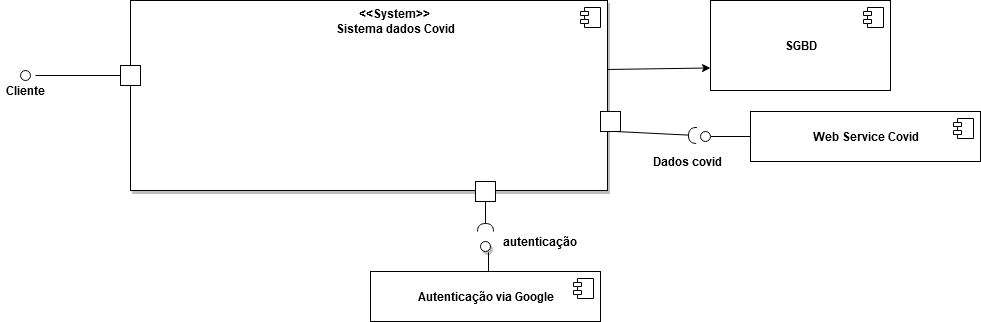

The diagram above was exported from draw.io. Its source (the exported page's mxGraphModel, read from the mxfile embedded in the PNG):
<mxGraphModel dx="868" dy="479" grid="1" gridSize="10" guides="1" tooltips="1" connect="1" arrows="1" fold="1" page="1" pageScale="1" pageWidth="827" pageHeight="1169" math="0" shadow="0">
  <root>
    <mxCell id="0" />
    <mxCell id="1" parent="0" />
    <mxCell id="z-KguyCupv8P3Uu7RKRY-1" value="&lt;b&gt;&lt;br&gt;&lt;/b&gt;" style="html=1;dropTarget=0;shadow=1;" parent="1" vertex="1">
      <mxGeometry x="290" y="249" width="477" height="190" as="geometry" />
    </mxCell>
    <mxCell id="z-KguyCupv8P3Uu7RKRY-2" value="" style="shape=module;jettyWidth=8;jettyHeight=4;" parent="z-KguyCupv8P3Uu7RKRY-1" vertex="1">
      <mxGeometry x="1" width="20" height="20" relative="1" as="geometry">
        <mxPoint x="-27" y="7" as="offset" />
      </mxGeometry>
    </mxCell>
    <mxCell id="z-KguyCupv8P3Uu7RKRY-3" value="&lt;b&gt;&amp;lt;&amp;lt;System&amp;gt;&amp;gt;&lt;br&gt;Sistema dados Covid&lt;/b&gt;" style="text;html=1;strokeColor=none;fillColor=none;align=center;verticalAlign=middle;whiteSpace=wrap;rounded=0;" parent="1" vertex="1">
      <mxGeometry x="490" y="260" width="130" height="20" as="geometry" />
    </mxCell>
    <mxCell id="G9X8Yn6xVJZGQbaMkxQg-12" value="&lt;b&gt;SGBD&lt;/b&gt;" style="html=1;dropTarget=0;" parent="1" vertex="1">
      <mxGeometry x="870" y="249" width="180" height="90" as="geometry" />
    </mxCell>
    <mxCell id="G9X8Yn6xVJZGQbaMkxQg-13" value="" style="shape=module;jettyWidth=8;jettyHeight=4;" parent="G9X8Yn6xVJZGQbaMkxQg-12" vertex="1">
      <mxGeometry x="1" width="20" height="20" relative="1" as="geometry">
        <mxPoint x="-27" y="7" as="offset" />
      </mxGeometry>
    </mxCell>
    <mxCell id="G9X8Yn6xVJZGQbaMkxQg-17" value="" style="html=1;" parent="1" vertex="1">
      <mxGeometry x="280" y="314" width="20" height="20" as="geometry" />
    </mxCell>
    <mxCell id="z-KguyCupv8P3Uu7RKRY-15" value="&lt;b&gt;Web Service Covid&lt;/b&gt;" style="html=1;dropTarget=0;" parent="1" vertex="1">
      <mxGeometry x="910" y="360" width="230" height="50" as="geometry" />
    </mxCell>
    <mxCell id="z-KguyCupv8P3Uu7RKRY-16" value="" style="shape=module;jettyWidth=8;jettyHeight=4;" parent="z-KguyCupv8P3Uu7RKRY-15" vertex="1">
      <mxGeometry x="1" width="20" height="20" relative="1" as="geometry">
        <mxPoint x="-27" y="7" as="offset" />
      </mxGeometry>
    </mxCell>
    <mxCell id="z-KguyCupv8P3Uu7RKRY-17" value="&lt;b&gt;Autenticação via Google&lt;/b&gt;" style="html=1;dropTarget=0;" parent="1" vertex="1">
      <mxGeometry x="530" y="520" width="230" height="50" as="geometry" />
    </mxCell>
    <mxCell id="z-KguyCupv8P3Uu7RKRY-18" value="" style="shape=module;jettyWidth=8;jettyHeight=4;" parent="z-KguyCupv8P3Uu7RKRY-17" vertex="1">
      <mxGeometry x="1" width="20" height="20" relative="1" as="geometry">
        <mxPoint x="-27" y="7" as="offset" />
      </mxGeometry>
    </mxCell>
    <mxCell id="G9X8Yn6xVJZGQbaMkxQg-28" value="" style="endArrow=none;html=1;entryX=0;entryY=0.5;entryDx=0;entryDy=0;exitX=0.5;exitY=1;exitDx=0;exitDy=0;" parent="1" target="G9X8Yn6xVJZGQbaMkxQg-17" edge="1">
      <mxGeometry width="50" height="50" relative="1" as="geometry">
        <mxPoint x="195" y="324" as="sourcePoint" />
        <mxPoint x="70" y="315" as="targetPoint" />
      </mxGeometry>
    </mxCell>
    <mxCell id="G9X8Yn6xVJZGQbaMkxQg-30" value="&lt;b&gt;Cliente&lt;/b&gt;" style="text;html=1;align=center;verticalAlign=middle;resizable=0;points=[];autosize=1;" parent="1" vertex="1">
      <mxGeometry x="160" y="329" width="50" height="20" as="geometry" />
    </mxCell>
    <mxCell id="G9X8Yn6xVJZGQbaMkxQg-35" value="" style="html=1;direction=south;" parent="1" vertex="1">
      <mxGeometry x="760" y="360" width="20" height="20" as="geometry" />
    </mxCell>
    <mxCell id="G9X8Yn6xVJZGQbaMkxQg-36" value="" style="html=1;" parent="1" vertex="1">
      <mxGeometry x="635" y="430" width="20" height="20" as="geometry" />
    </mxCell>
    <mxCell id="G9X8Yn6xVJZGQbaMkxQg-37" value="" style="rounded=0;orthogonalLoop=1;jettySize=auto;html=1;endArrow=none;endFill=0;exitX=0;exitY=0.5;exitDx=0;exitDy=0;" parent="1" source="z-KguyCupv8P3Uu7RKRY-15" edge="1">
      <mxGeometry relative="1" as="geometry">
        <mxPoint x="490" y="535" as="sourcePoint" />
        <mxPoint x="870" y="385" as="targetPoint" />
      </mxGeometry>
    </mxCell>
    <mxCell id="G9X8Yn6xVJZGQbaMkxQg-38" value="" style="rounded=0;orthogonalLoop=1;jettySize=auto;html=1;endArrow=halfCircle;endFill=0;endSize=6;strokeWidth=1;exitX=1;exitY=0.25;exitDx=0;exitDy=0;entryX=-0.4;entryY=0.4;entryDx=0;entryDy=0;entryPerimeter=0;" parent="1" source="G9X8Yn6xVJZGQbaMkxQg-35" target="G9X8Yn6xVJZGQbaMkxQg-39" edge="1">
      <mxGeometry relative="1" as="geometry">
        <mxPoint x="530" y="535" as="sourcePoint" />
        <mxPoint x="860" y="390" as="targetPoint" />
      </mxGeometry>
    </mxCell>
    <mxCell id="G9X8Yn6xVJZGQbaMkxQg-39" value="" style="ellipse;whiteSpace=wrap;html=1;fontFamily=Helvetica;fontSize=12;fontColor=#000000;align=center;strokeColor=#000000;fillColor=#ffffff;points=[];aspect=fixed;resizable=0;" parent="1" vertex="1">
      <mxGeometry x="860" y="380" width="10" height="10" as="geometry" />
    </mxCell>
    <mxCell id="z-KguyCupv8P3Uu7RKRY-25" value="" style="rounded=0;orthogonalLoop=1;jettySize=auto;html=1;endArrow=halfCircle;endFill=0;endSize=6;strokeWidth=1;exitX=0.5;exitY=1;exitDx=0;exitDy=0;" parent="1" edge="1" source="G9X8Yn6xVJZGQbaMkxQg-36">
      <mxGeometry relative="1" as="geometry">
        <mxPoint x="830" y="659" as="sourcePoint" />
        <mxPoint x="645" y="480" as="targetPoint" />
        <Array as="points" />
      </mxGeometry>
    </mxCell>
    <mxCell id="z-KguyCupv8P3Uu7RKRY-31" value="" style="ellipse;whiteSpace=wrap;html=1;fontFamily=Helvetica;fontSize=12;fontColor=#000000;align=center;strokeColor=#000000;fillColor=#ffffff;points=[];aspect=fixed;resizable=0;shadow=1;" parent="1" vertex="1">
      <mxGeometry x="640" y="490" width="10" height="10" as="geometry" />
    </mxCell>
    <mxCell id="G9X8Yn6xVJZGQbaMkxQg-52" value="" style="rounded=0;orthogonalLoop=1;jettySize=auto;html=1;endArrow=none;endFill=0;exitX=0;exitY=0.5;exitDx=0;exitDy=0;" parent="1" source="G9X8Yn6xVJZGQbaMkxQg-35" target="z-KguyCupv8P3Uu7RKRY-1" edge="1">
      <mxGeometry relative="1" as="geometry">
        <mxPoint x="700" y="599" as="sourcePoint" />
        <mxPoint x="660" y="600" as="targetPoint" />
        <Array as="points" />
      </mxGeometry>
    </mxCell>
    <mxCell id="z-KguyCupv8P3Uu7RKRY-32" value="&lt;b&gt;autenticação&lt;/b&gt;" style="text;html=1;strokeColor=none;fillColor=none;align=center;verticalAlign=middle;whiteSpace=wrap;rounded=0;shadow=1;" parent="1" vertex="1">
      <mxGeometry x="680" y="480" width="40" height="20" as="geometry" />
    </mxCell>
    <mxCell id="z-KguyCupv8P3Uu7RKRY-33" value="&lt;b&gt;Dados covid&lt;/b&gt;" style="text;html=1;strokeColor=none;fillColor=none;align=center;verticalAlign=middle;whiteSpace=wrap;rounded=0;shadow=1;" parent="1" vertex="1">
      <mxGeometry x="807" y="400" width="80" height="20" as="geometry" />
    </mxCell>
    <mxCell id="ysf0RmBv6vFHX__WTmFB-1" value="" style="endArrow=classic;html=1;entryX=0;entryY=0.75;entryDx=0;entryDy=0;exitX=1;exitY=0.363;exitDx=0;exitDy=0;exitPerimeter=0;" parent="1" source="z-KguyCupv8P3Uu7RKRY-1" target="G9X8Yn6xVJZGQbaMkxQg-12" edge="1">
      <mxGeometry width="50" height="50" relative="1" as="geometry">
        <mxPoint x="805" y="340" as="sourcePoint" />
        <mxPoint x="855" y="290" as="targetPoint" />
      </mxGeometry>
    </mxCell>
    <mxCell id="-6lmM2pnvKkjSryZkzkB-6" value="" style="ellipse;fillColor=#ffffff;strokeColor=#000000;" vertex="1" parent="1">
      <mxGeometry x="180" y="319" width="10" height="10" as="geometry" />
    </mxCell>
    <mxCell id="-6lmM2pnvKkjSryZkzkB-8" value="" style="endArrow=none;html=1;entryX=0.8;entryY=1.1;entryDx=0;entryDy=0;entryPerimeter=0;" edge="1" parent="1" target="z-KguyCupv8P3Uu7RKRY-31">
      <mxGeometry width="50" height="50" relative="1" as="geometry">
        <mxPoint x="648" y="520" as="sourcePoint" />
        <mxPoint x="690" y="490" as="targetPoint" />
      </mxGeometry>
    </mxCell>
  </root>
</mxGraphModel>